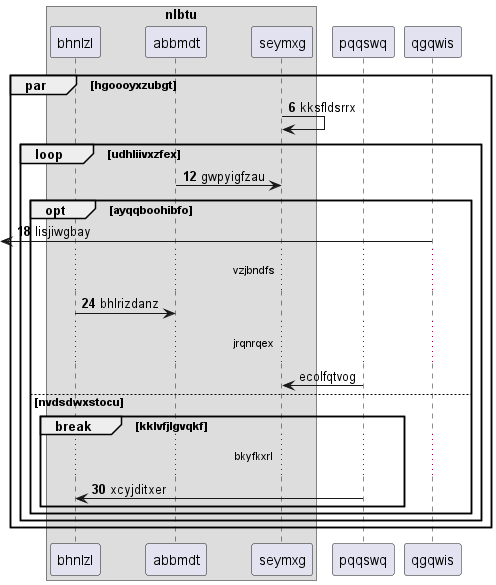

The diagram above was rendered by PlantUML. Its source (embedded in the PNG):
@startuml
box "nlbtu"
participant bhnlzl as 0
participant abbmdt as 1
participant seymxg as 2
end box
participant pqqswq as 3
participant qgqwis as 4
autonumber 6 6
par hgoooyxzubgt
2 -> 2: kksfldsrrx
loop udhliivxzfex
1 -> 2: gwpyigfzau
opt ayqqboohibfo
 [<- 4: lisjiwgbay
...vzjbndfs...
0 -> 1: bhlrizdanz
autonumber stop
...jrqnrqex...
3 -> 2: ecolfqtvog
autonumber resume
else nvdsdwxstocu
break kklvfjlgvqkf
...bkyfkxrl...
3 -> 0: xcyjditxer
autonumber stop
end
end
end
end
@enduml